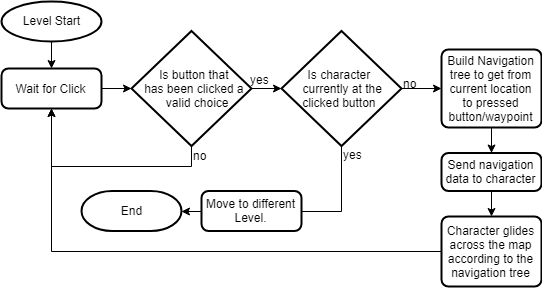

The diagram above was exported from draw.io. Its source (the exported page's mxGraphModel, read from the mxfile embedded in the PNG):
<mxGraphModel dx="1394" dy="796" grid="0" gridSize="10" guides="1" tooltips="1" connect="1" arrows="1" fold="1" page="1" pageScale="1" pageWidth="570" pageHeight="300" background="none" math="0" shadow="0">
  <root>
    <mxCell id="0" />
    <mxCell id="1" parent="0" />
    <mxCell id="fxaWq0y0qHHHGtiHUiVL-4" value="" style="edgeStyle=orthogonalEdgeStyle;rounded=0;orthogonalLoop=1;jettySize=auto;html=1;" parent="1" source="fxaWq0y0qHHHGtiHUiVL-1" edge="1">
      <mxGeometry relative="1" as="geometry">
        <mxPoint x="142" y="97" as="targetPoint" />
      </mxGeometry>
    </mxCell>
    <mxCell id="fxaWq0y0qHHHGtiHUiVL-1" value="Wait for Click" style="rounded=1;whiteSpace=wrap;html=1;absoluteArcSize=1;arcSize=14;strokeWidth=2;" parent="1" vertex="1">
      <mxGeometry x="12" y="77" width="100" height="40" as="geometry" />
    </mxCell>
    <mxCell id="fxaWq0y0qHHHGtiHUiVL-10" style="edgeStyle=orthogonalEdgeStyle;rounded=0;orthogonalLoop=1;jettySize=auto;html=1;exitX=0.5;exitY=1;exitDx=0;exitDy=0;exitPerimeter=0;entryX=0.5;entryY=1;entryDx=0;entryDy=0;" parent="1" source="fxaWq0y0qHHHGtiHUiVL-5" target="fxaWq0y0qHHHGtiHUiVL-1" edge="1">
      <mxGeometry relative="1" as="geometry" />
    </mxCell>
    <mxCell id="fxaWq0y0qHHHGtiHUiVL-20" value="" style="edgeStyle=orthogonalEdgeStyle;rounded=0;orthogonalLoop=1;jettySize=auto;html=1;" parent="1" source="fxaWq0y0qHHHGtiHUiVL-5" target="fxaWq0y0qHHHGtiHUiVL-19" edge="1">
      <mxGeometry relative="1" as="geometry" />
    </mxCell>
    <mxCell id="fxaWq0y0qHHHGtiHUiVL-5" value="&amp;nbsp; &amp;nbsp; &amp;nbsp; &amp;nbsp;Is button that&amp;nbsp; &amp;nbsp; &amp;nbsp; &amp;nbsp; &amp;nbsp;has been clicked a&amp;nbsp; &amp;nbsp; &amp;nbsp; valid choice" style="strokeWidth=2;html=1;shape=mxgraph.flowchart.decision;whiteSpace=wrap;" parent="1" vertex="1">
      <mxGeometry x="142" y="39.5" width="120" height="115" as="geometry" />
    </mxCell>
    <mxCell id="fxaWq0y0qHHHGtiHUiVL-24" style="edgeStyle=orthogonalEdgeStyle;rounded=0;orthogonalLoop=1;jettySize=auto;html=1;exitX=0.5;exitY=1;exitDx=0;exitDy=0;exitPerimeter=0;" parent="1" source="fxaWq0y0qHHHGtiHUiVL-19" edge="1">
      <mxGeometry relative="1" as="geometry">
        <mxPoint x="262" y="219.5" as="targetPoint" />
        <Array as="points">
          <mxPoint x="352" y="219.5" />
        </Array>
      </mxGeometry>
    </mxCell>
    <mxCell id="fxaWq0y0qHHHGtiHUiVL-33" style="edgeStyle=orthogonalEdgeStyle;rounded=0;orthogonalLoop=1;jettySize=auto;html=1;exitX=1;exitY=0.5;exitDx=0;exitDy=0;exitPerimeter=0;" parent="1" source="fxaWq0y0qHHHGtiHUiVL-19" target="fxaWq0y0qHHHGtiHUiVL-32" edge="1">
      <mxGeometry relative="1" as="geometry" />
    </mxCell>
    <mxCell id="fxaWq0y0qHHHGtiHUiVL-19" value="Is character&amp;nbsp; &amp;nbsp;currently at the clicked button&amp;nbsp;" style="strokeWidth=2;html=1;shape=mxgraph.flowchart.decision;whiteSpace=wrap;" parent="1" vertex="1">
      <mxGeometry x="292" y="39.5" width="120" height="115" as="geometry" />
    </mxCell>
    <mxCell id="fxaWq0y0qHHHGtiHUiVL-28" style="edgeStyle=orthogonalEdgeStyle;rounded=0;orthogonalLoop=1;jettySize=auto;html=1;exitX=0;exitY=0.5;exitDx=0;exitDy=0;entryX=1;entryY=0.5;entryDx=0;entryDy=0;entryPerimeter=0;" parent="1" source="fxaWq0y0qHHHGtiHUiVL-26" target="fxaWq0y0qHHHGtiHUiVL-27" edge="1">
      <mxGeometry relative="1" as="geometry" />
    </mxCell>
    <mxCell id="fxaWq0y0qHHHGtiHUiVL-26" value="Move to different Level." style="rounded=1;whiteSpace=wrap;html=1;absoluteArcSize=1;arcSize=14;strokeWidth=2;" parent="1" vertex="1">
      <mxGeometry x="212" y="199.5" width="100" height="40" as="geometry" />
    </mxCell>
    <mxCell id="fxaWq0y0qHHHGtiHUiVL-27" value="End" style="strokeWidth=2;html=1;shape=mxgraph.flowchart.terminator;whiteSpace=wrap;" parent="1" vertex="1">
      <mxGeometry x="92" y="199.5" width="100" height="40" as="geometry" />
    </mxCell>
    <mxCell id="fxaWq0y0qHHHGtiHUiVL-35" value="" style="edgeStyle=orthogonalEdgeStyle;rounded=0;orthogonalLoop=1;jettySize=auto;html=1;" parent="1" source="fxaWq0y0qHHHGtiHUiVL-32" target="fxaWq0y0qHHHGtiHUiVL-34" edge="1">
      <mxGeometry relative="1" as="geometry" />
    </mxCell>
    <mxCell id="fxaWq0y0qHHHGtiHUiVL-32" value="Build Navigation tree to get from current location to pressed button/waypoint" style="rounded=1;whiteSpace=wrap;html=1;absoluteArcSize=1;arcSize=14;strokeWidth=2;" parent="1" vertex="1">
      <mxGeometry x="452" y="58" width="100" height="78" as="geometry" />
    </mxCell>
    <mxCell id="MePuLbrqBZtOi_YX2kBu-2" value="" style="edgeStyle=orthogonalEdgeStyle;rounded=0;orthogonalLoop=1;jettySize=auto;html=1;" parent="1" source="fxaWq0y0qHHHGtiHUiVL-34" target="MePuLbrqBZtOi_YX2kBu-1" edge="1">
      <mxGeometry relative="1" as="geometry" />
    </mxCell>
    <mxCell id="fxaWq0y0qHHHGtiHUiVL-34" value="Send navigation data to character" style="rounded=1;whiteSpace=wrap;html=1;absoluteArcSize=1;arcSize=14;strokeWidth=2;" parent="1" vertex="1">
      <mxGeometry x="452" y="161.5" width="100" height="38" as="geometry" />
    </mxCell>
    <mxCell id="MePuLbrqBZtOi_YX2kBu-10" style="edgeStyle=orthogonalEdgeStyle;rounded=0;orthogonalLoop=1;jettySize=auto;html=1;exitX=0;exitY=0.5;exitDx=0;exitDy=0;entryX=0.5;entryY=1;entryDx=0;entryDy=0;" parent="1" source="MePuLbrqBZtOi_YX2kBu-1" target="fxaWq0y0qHHHGtiHUiVL-1" edge="1">
      <mxGeometry relative="1" as="geometry" />
    </mxCell>
    <mxCell id="MePuLbrqBZtOi_YX2kBu-1" value="Character glides across the map according to the navigation tree" style="rounded=1;whiteSpace=wrap;html=1;absoluteArcSize=1;arcSize=14;strokeWidth=2;" parent="1" vertex="1">
      <mxGeometry x="452" y="225" width="100" height="70" as="geometry" />
    </mxCell>
    <mxCell id="MePuLbrqBZtOi_YX2kBu-3" value="yes" style="text;html=1;resizable=0;points=[];autosize=1;align=left;verticalAlign=top;spacingTop=-4;" parent="1" vertex="1">
      <mxGeometry x="259" y="78.5" width="30" height="20" as="geometry" />
    </mxCell>
    <mxCell id="MePuLbrqBZtOi_YX2kBu-4" value="no" style="text;html=1;resizable=0;points=[];autosize=1;align=left;verticalAlign=top;spacingTop=-4;" parent="1" vertex="1">
      <mxGeometry x="202" y="154.5" width="30" height="20" as="geometry" />
    </mxCell>
    <mxCell id="MePuLbrqBZtOi_YX2kBu-5" value="yes" style="text;html=1;resizable=0;points=[];autosize=1;align=left;verticalAlign=top;spacingTop=-4;" parent="1" vertex="1">
      <mxGeometry x="352" y="153.5" width="30" height="20" as="geometry" />
    </mxCell>
    <mxCell id="MePuLbrqBZtOi_YX2kBu-6" value="no" style="text;html=1;resizable=0;points=[];autosize=1;align=left;verticalAlign=top;spacingTop=-4;" parent="1" vertex="1">
      <mxGeometry x="412" y="82.5" width="30" height="20" as="geometry" />
    </mxCell>
    <mxCell id="MePuLbrqBZtOi_YX2kBu-9" style="edgeStyle=orthogonalEdgeStyle;rounded=0;orthogonalLoop=1;jettySize=auto;html=1;exitX=0.5;exitY=1;exitDx=0;exitDy=0;exitPerimeter=0;" parent="1" source="MePuLbrqBZtOi_YX2kBu-7" target="fxaWq0y0qHHHGtiHUiVL-1" edge="1">
      <mxGeometry relative="1" as="geometry" />
    </mxCell>
    <mxCell id="MePuLbrqBZtOi_YX2kBu-7" value="Level Start" style="strokeWidth=2;html=1;shape=mxgraph.flowchart.start_1;whiteSpace=wrap;" parent="1" vertex="1">
      <mxGeometry x="12" y="9.5" width="100" height="40" as="geometry" />
    </mxCell>
  </root>
</mxGraphModel>